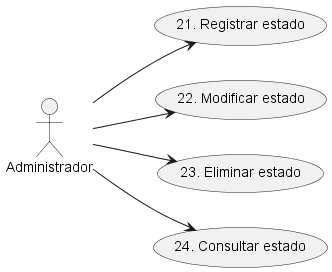

The diagram above was rendered by PlantUML. Its source (embedded in the PNG):
@startuml CU_Administración_Estado
left to right direction
actor :Administrador: as A
A --> (21. Registrar estado)
A --> (22. Modificar estado)
A --> (23. Eliminar estado)
A --> (24. Consultar estado)
@enduml